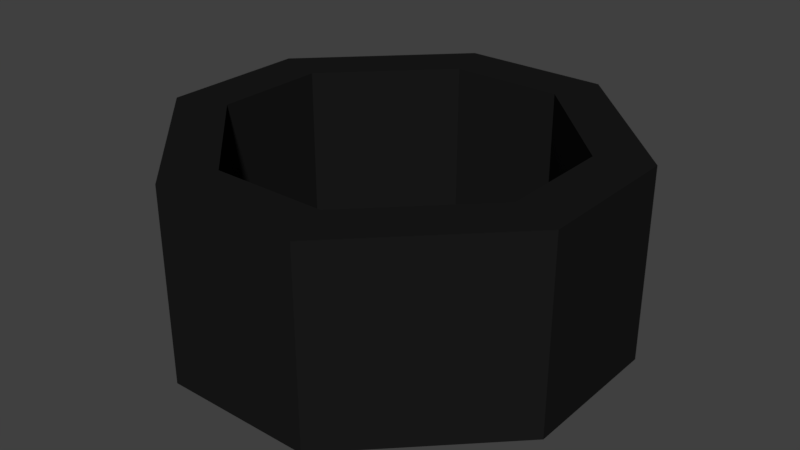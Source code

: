 # Source: hole.blend  (saved by Blender 2.78.0; exported with 4.5.12 LTS)
import bpy
from mathutils import Matrix  # noqa: F401  (used for matrix-valued properties, if any)

bpy.ops.wm.read_factory_settings(use_empty=True)
scene = bpy.context.scene
scene.name = 'Scene'

# ---- collections
col_collection_1 = bpy.data.collections.new('Collection 1'); scene.collection.children.link(col_collection_1)

# ---- materials (node trees are filled in below, after node groups)
mat_elbo = bpy.data.materials.new('elbo')
mat_elbo.alpha_threshold = 0.0
mat_elbo.use_transparent_shadow = False
mat_elbo.diffuse_color = (0.01002, 0.01002, 0.01002, 1.0)
mat_elbo.roughness = 0.5
mat_elbo.specular_intensity = 0.0

# ---- material node trees

# ---- world
world_world = bpy.data.worlds.new('World'); scene.world = world_world
world_world.color = (0.05088, 0.05088, 0.05088)
world_world.use_sun_shadow = False
world_world.sun_shadow_jitter_overblur = 0.0
world_world.cycles.sampling_method = 'MANUAL'

# ---- meshes
me_mesh_004 = bpy.data.meshes.new('Mesh.004')
me_mesh_004.from_pydata([(0.0851, 0.0299, -0.1), (0.0299, 0.0851, 0.0), (0.0851, -0.0299, -0.1), (-0.0299, 0.0851, 0.0), (-0.0299, 0.0851, -0.1), (0.0851, -0.0299, 0.0), (0.0851, 0.0299, 0.0), (0.0299, 0.0851, -0.1), (-0.0299, -0.0851, 0.0), (0.0299, -0.0851, 0.0), (-0.0851, 0.0299, 0.0), (-0.0851, -0.0299, 0.0), (-0.0299, -0.0851, -0.1), (0.0299, -0.0851, -0.1), (-0.0851, 0.0299, -0.1), (-0.0851, -0.0299, -0.1), (0.03925, 0.1117, 0.0), (-0.03925, 0.1117, 0.0), (0.1117, -0.03925, 0.0), (0.1117, 0.03925, 0.0), (-0.03925, -0.1117, 0.0), (0.03925, -0.1117, 0.0), (-0.1117, 0.03925, 0.0), (-0.1117, -0.03925, 0.0), (0.03925, 0.1117, -0.1), (-0.03925, 0.1117, -0.1), (0.1117, -0.03925, -0.1), (0.1117, 0.03925, -0.1), (-0.03925, -0.1117, -0.1), (0.03925, -0.1117, -0.1), (-0.1117, 0.03925, -0.1), (-0.1117, -0.03925, -0.1)], [], [(5, 6, 0, 2), (10, 11, 15, 14), (6, 1, 7, 0), (9, 5, 2, 13), (1, 3, 4, 7), (11, 8, 12, 15), (3, 10, 14, 4), (8, 9, 13, 12), (6, 5, 18, 19), (11, 10, 22, 23), (1, 6, 19, 16), (5, 9, 21, 18), (3, 1, 16, 17), (8, 11, 23, 20), (10, 3, 17, 22), (9, 8, 20, 21), (21, 20, 28, 29), (18, 21, 29, 26), (23, 22, 30, 31), (16, 19, 27, 24), (19, 18, 26, 27), (17, 16, 24, 25), (20, 23, 31, 28), (22, 17, 25, 30), (12, 13, 2, 0, 7, 4, 14, 15)])
me_mesh_004.materials.append(mat_elbo)
me_mesh_004.use_remesh_preserve_volume = False
me_mesh_004.use_remesh_preserve_attributes = False
me_mesh_004.use_mirror_vertex_groups = False
me_mesh_004.update()

# ---- objects
ob_hole_000 = bpy.data.objects.new('hole.000', me_mesh_004)

# ---- transforms, parenting, visibility, modifiers, constraints
ob_hole_000.location = (0.0, 0.0, 0.0)
ob_hole_000.rotation_euler = (0.0, 0.0, 3.142)
ob_hole_000.lineart.crease_threshold = 0.0

# ---- collection membership
col_collection_1.objects.link(ob_hole_000)

# ---- scene / render settings (as saved in the file)
scene.frame_start = 1; scene.frame_end = 250; scene.frame_set(2)
scene.render.engine = 'BLENDER_EEVEE_NEXT'
scene.render.resolution_percentage = 50
scene.render.dither_intensity = 0.0
scene.cycles.use_denoising = False
scene.cycles.samples = 128
scene.cycles.sampling_pattern = 'TABULATED_SOBOL'
scene.cycles.light_sampling_threshold = 0.0
scene.cycles.use_adaptive_sampling = False
scene.cycles.use_light_tree = False
scene.cycles.blur_glossy = 0.0
scene.cycles.sample_clamp_indirect = 0.0
scene.view_settings.view_transform = 'Standard'
bpy.context.view_layer.update()

# ---- added for rendering (the .blend has no active camera and no usable light): camera, sun
cam_auto = bpy.data.cameras.new('AutoCamera')
cam_auto.lens = 50.0
cam_auto.sensor_width = 36.0
cam_auto.clip_end = 1000.0
ob_auto_camera = bpy.data.objects.new('AutoCamera', cam_auto)
scene.collection.objects.link(ob_auto_camera)
ob_auto_camera.location = (0.306698, -0.368038, 0.195359)
ob_auto_camera.rotation_euler = (1.09748, -7.21219e-08, 0.694738)
scene.camera = ob_auto_camera
light_auto_sun = bpy.data.lights.new('AutoSun', 'SUN')
light_auto_sun.energy = 3.0
light_auto_sun.angle = 0.0523599
ob_auto_sun = bpy.data.objects.new('AutoSun', light_auto_sun)
scene.collection.objects.link(ob_auto_sun)
ob_auto_sun.rotation_euler = (0.872665, 0.174533, 0.523599)
bpy.context.view_layer.update()
